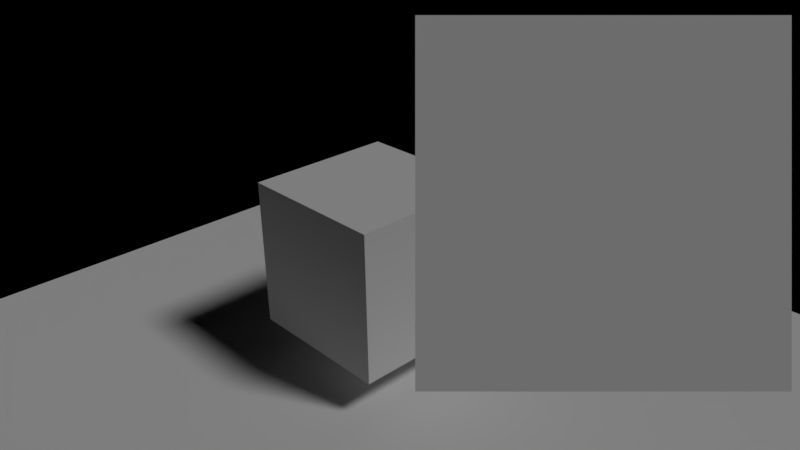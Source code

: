 # Source: BlenderMat.blend  (saved by Blender 2.78.1; exported with 4.5.12 LTS)
import bpy
from mathutils import Matrix  # noqa: F401  (used for matrix-valued properties, if any)

bpy.ops.wm.read_factory_settings(use_empty=True)
scene = bpy.context.scene
scene.name = 'Scene'

# ---- collections
col_collection_1 = bpy.data.collections.new('Collection 1'); scene.collection.children.link(col_collection_1)

# ---- materials (node trees are filled in below, after node groups)
mat_material_001 = bpy.data.materials.new('Material.001')
mat_material_001.alpha_threshold = 0.0
mat_material_001.use_transparent_shadow = False
mat_material_001.roughness = 0.5
mat_material = bpy.data.materials.new('Material')
mat_material.alpha_threshold = 0.0
mat_material.use_transparent_shadow = False
mat_material.roughness = 0.5
mat_material.line_color = (0.0, 0.0, 0.0, 1.0)

# ---- material node trees

# ---- cameras
cam_camera_001 = bpy.data.cameras.new('Camera.001')
cam_camera_001.clip_end = 100.0
cam_camera_001.lens = 35.0
cam_camera_001.sensor_width = 32.0
cam_camera_001.sensor_height = 18.0
cam_camera_001.ortho_scale = 7.314
cam_camera_001.dof.focus_distance = 0.0
cam_camera_001.dof.aperture_fstop = 128.0
cam_camera = bpy.data.cameras.new('Camera')
cam_camera.clip_end = 100.0
cam_camera.lens = 35.0
cam_camera.sensor_width = 32.0
cam_camera.sensor_height = 18.0
cam_camera.ortho_scale = 7.314
cam_camera.dof.focus_distance = 0.0
cam_camera.dof.aperture_fstop = 128.0

# ---- lights
light_lamp = bpy.data.lights.new('Lamp', 'SUN')
light_lamp.transmission_factor = 0.0
light_lamp.cutoff_distance = 30.0
light_lamp.angle = 0.1993
light_lamp.energy = 1.0
light_lamp.shadow_buffer_clip_start = 1.001
light_lamp.shadow_soft_size = 0.1
light_lamp.shadow_cascade_max_distance = 1000.0

# ---- meshes
me_plane_001 = bpy.data.meshes.new('Plane.001')
me_plane_001.from_pydata([(-1.0, -1.0, 0.0), (1.0, -1.0, 0.0), (-1.0, 1.0, 0.0), (1.0, 1.0, 0.0)], [], [(0, 1, 3, 2)])
me_plane_001.use_remesh_preserve_volume = False
me_plane_001.use_remesh_preserve_attributes = False
me_plane_001.use_mirror_vertex_groups = False
me_plane_001.update()
me_plane = bpy.data.meshes.new('Plane')
me_plane.from_pydata([(-1.0, -1.0, -3.831e-08), (1.0, -1.0, 4.355e-09), (-1.0, 1.0, -4.355e-09), (1.0, 1.0, 3.831e-08)], [], [(0, 1, 3, 2)])
_uv = me_plane.uv_layers.new(name='UVMap')
_uv.uv.foreach_set('vector', [9.998e-05, 9.998e-05, 0.9999, 9.998e-05, 0.9999, 0.9999, 9.998e-05, 0.9999])
me_plane.materials.append(mat_material_001)
me_plane.use_remesh_preserve_volume = False
me_plane.use_remesh_preserve_attributes = False
me_plane.use_mirror_vertex_groups = False
me_plane.update()
me_cube = bpy.data.meshes.new('Cube')
me_cube.from_pydata([(1.0, 1.0, -1.0), (1.0, -1.0, -1.0), (-1.0, -1.0, -1.0), (-1.0, 1.0, -1.0), (1.0, 1.0, 1.0), (1.0, -1.0, 1.0), (-1.0, -1.0, 1.0), (-1.0, 1.0, 1.0)], [], [(0, 1, 2, 3), (4, 7, 6, 5), (0, 4, 5, 1), (1, 5, 6, 2), (2, 6, 7, 3), (4, 0, 3, 7)])
me_cube.materials.append(mat_material)
me_cube.use_remesh_preserve_volume = False
me_cube.use_remesh_preserve_attributes = False
me_cube.use_mirror_vertex_groups = False
me_cube.update()

# ---- objects
ob_plane_001 = bpy.data.objects.new('Plane.001', me_plane_001)
ob_plane = bpy.data.objects.new('Plane', me_plane)
ob_camera_001 = bpy.data.objects.new('Camera.001', cam_camera_001)
ob_cube = bpy.data.objects.new('Cube', me_cube)
ob_lamp = bpy.data.objects.new('Lamp', light_lamp)
ob_camera = bpy.data.objects.new('Camera', cam_camera)

# ---- transforms, parenting, visibility, modifiers, constraints
ob_plane_001.location = (0.0, 0.0, -1.5)
ob_plane_001.scale = (5.0, 5.0, 5.0)
ob_plane_001.lineart.crease_threshold = 0.0
ob_plane.location = (5.142, -2.847, 3.364)
ob_plane.rotation_euler = (1.109, 0.01082, 0.8149)
ob_plane.lineart.crease_threshold = 0.0
ob_camera_001.location = (7.481, -6.508, 5.344)
ob_camera_001.rotation_euler = (1.109, 0.01082, 0.8149)
ob_camera_001.lock_rotations_4d = False
ob_camera_001.empty_display_type = 'ARROWS'
ob_camera_001.color = (0.0, 0.0, 0.0, 0.0)
ob_camera_001.display_type = 'WIRE'
ob_camera_001.lineart.crease_threshold = 0.0
ob_cube.location = (0.0, 0.0, 0.0)
ob_cube.lock_rotations_4d = False
ob_cube.empty_display_type = 'ARROWS'
ob_cube.lineart.crease_threshold = 0.0
ob_lamp.location = (4.076, 1.005, 5.904)
ob_lamp.rotation_euler = (0.6503, 0.05522, 1.866)
ob_lamp.lock_rotations_4d = False
ob_lamp.empty_display_type = 'ARROWS'
ob_lamp.color = (0.0, 0.0, 0.0, 0.0)
ob_lamp.lineart.crease_threshold = 0.0
ob_camera.location = (7.481, -6.508, 5.344)
ob_camera.rotation_euler = (1.109, 0.01082, 0.8149)
ob_camera.lock_rotations_4d = False
ob_camera.empty_display_type = 'ARROWS'
ob_camera.color = (0.0, 0.0, 0.0, 0.0)
ob_camera.display_type = 'WIRE'
ob_camera.lineart.crease_threshold = 0.0

# ---- collection membership
col_collection_1.objects.link(ob_plane_001)
col_collection_1.objects.link(ob_plane)
col_collection_1.objects.link(ob_camera_001)
col_collection_1.objects.link(ob_cube)
col_collection_1.objects.link(ob_lamp)
col_collection_1.objects.link(ob_camera)

# ---- scene / render settings (as saved in the file)
scene.camera = ob_camera
scene.frame_start = 1; scene.frame_end = 250; scene.frame_set(1)
scene.render.engine = 'BLENDER_EEVEE_NEXT'
scene.render.resolution_percentage = 50
scene.render.dither_intensity = 0.0
scene.cycles.use_denoising = False
scene.cycles.samples = 128
scene.cycles.sampling_pattern = 'TABULATED_SOBOL'
scene.cycles.light_sampling_threshold = 0.0
scene.cycles.use_adaptive_sampling = False
scene.cycles.use_light_tree = False
scene.cycles.blur_glossy = 0.0
scene.cycles.sample_clamp_indirect = 0.0
scene.view_settings.view_transform = 'Standard'
bpy.context.view_layer.update()
